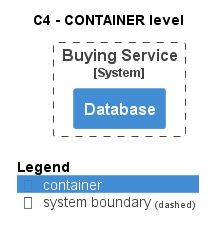

The diagram above was rendered by PlantUML. Its source (embedded in the PNG):
@startuml
!pragma layout smetana
!include ..\..\..\..\.c4s\C4_Container.puml

AddElementTag("state:new", $bgColor=green, $fontColor=#ffffff, $borderColor=green, $shadowing="False")
AddElementTag("state:changed", $bgColor=orange, $fontColor=#ffffff, $borderColor=orange, $shadowing="False")
AddElementTag("state:removed", $bgColor=red, $fontColor=#ffffff, $borderColor=red, $shadowing="False")

AddRelTag("state:new", $textColor=green, $lineColor=green)
AddRelTag("state:changed", $textColor=orange, $lineColor=orange)
AddRelTag("state:removed", $textColor=red, $lineColor=red)

SHOW_PERSON_PORTRAIT()
LAYOUT_TOP_DOWN()

skinparam linetype polyline

title C4 - CONTAINER level


System_Boundary(ECommercePlatform.SoftwareSystems.BuyingService, "Buying Service") {
    Container(ECommercePlatform.SoftwareSystems.BuyingService.Containers.Database, "Database", "", "")
}



SHOW_LEGEND()
@enduml